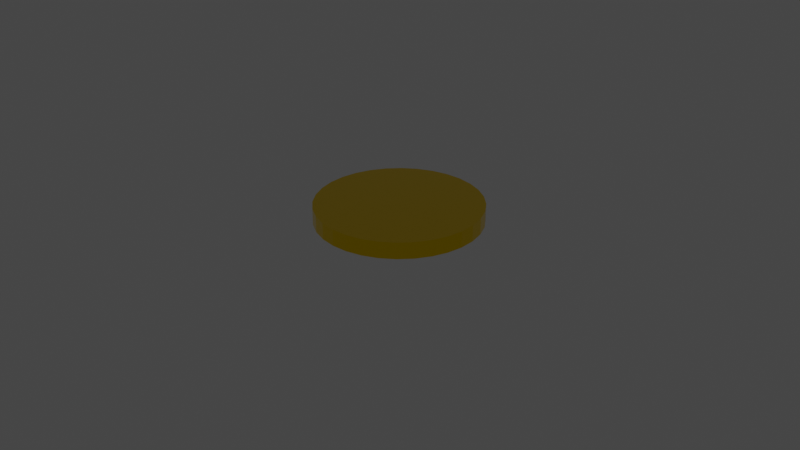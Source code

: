 # Source: coin.blend  (saved by Blender 2.90.8; exported with 4.5.12 LTS)
import bpy
from mathutils import Matrix  # noqa: F401  (used for matrix-valued properties, if any)

bpy.ops.wm.read_factory_settings(use_empty=True)
scene = bpy.context.scene
scene.name = 'Scene'

# ---- collections
col_collection = bpy.data.collections.new('Collection'); scene.collection.children.link(col_collection)

# ---- materials (node trees are filled in below, after node groups)
mat_material_001 = bpy.data.materials.new('Material.001')
mat_material_001.use_transparent_shadow = False

# ---- material node trees
mat_material_001.use_nodes = True; mat_material_001.node_tree.nodes.clear()
_N = mat_material_001.node_tree.nodes; _L = mat_material_001.node_tree.links
n0 = _N.new('ShaderNodeBsdfPrincipled'); n0.name = 'Principled BSDF'; n0.location = (10, 300)
n0.distribution = 'GGX'
n0.subsurface_method = 'BURLEY'
n0.inputs[0].default_value = (1.0, 0.6795, 0.0, 1.0)
n0.inputs[1].default_value = 1.0
n0.inputs[2].default_value = 0.157
n0.inputs[3].default_value = 1.45
n0.inputs[13].default_value = 1.0
n0.inputs[27].default_value = (0.0, 0.0, 0.0, 1.0)
n0.inputs[28].default_value = 1.0
n1 = _N.new('ShaderNodeOutputMaterial'); n1.name = 'Material Output'; n1.location = (300, 300)
_L.new(n0.outputs[0], n1.inputs[0])
n1.is_active_output = True

# ---- world
world_world = bpy.data.worlds.new('World'); scene.world = world_world
world_world.use_nodes = True; world_world.node_tree.nodes.clear()
_N = world_world.node_tree.nodes; _L = world_world.node_tree.links
n0 = _N.new('ShaderNodeOutputWorld'); n0.name = 'World Output'; n0.location = (300, 300)
n1 = _N.new('ShaderNodeBackground'); n1.name = 'Background'; n1.location = (10, 300)
n1.inputs[0].default_value = (0.05088, 0.05088, 0.05088, 1.0)
_L.new(n1.outputs[0], n0.inputs[0])
n0.is_active_output = True
world_world.color = (0.05088, 0.05088, 0.05088)
world_world.use_sun_shadow = False
world_world.sun_shadow_jitter_overblur = 0.0

# ---- cameras
cam_camera = bpy.data.cameras.new('Camera')
cam_camera.clip_end = 100.0
cam_camera.ortho_scale = 7.314

# ---- lights
light_light = bpy.data.lights.new('Light', 'POINT')
light_light.transmission_factor = 0.0
light_light.energy = 1000.0
light_light.shadow_soft_size = 0.1
light_light.shadow_maximum_resolution = 0.006
light_light.use_absolute_resolution = True

# ---- meshes
me_cylinder = bpy.data.meshes.new('Cylinder')
me_cylinder.from_pydata([(7.047e-09, 0.8756, -0.08756), (7.047e-09, 0.8756, 0.08756), (0.1708, 0.8588, -0.08756), (0.1708, 0.8588, 0.08756), (0.3351, 0.809, -0.08756), (0.3351, 0.809, 0.08756), (0.4865, 0.728, -0.08756), (0.4865, 0.728, 0.08756), (0.6191, 0.6191, -0.08756), (0.6191, 0.6191, 0.08756), (0.728, 0.4865, -0.08756), (0.728, 0.4865, 0.08756), (0.809, 0.3351, -0.08756), (0.809, 0.3351, 0.08756), (0.8588, 0.1708, -0.08756), (0.8588, 0.1708, 0.08756), (0.8756, 1.054e-07, -0.08756), (0.8756, 1.054e-07, 0.08756), (0.8588, -0.1708, -0.08756), (0.8588, -0.1708, 0.08756), (0.809, -0.3351, -0.08756), (0.809, -0.3351, 0.08756), (0.728, -0.4865, -0.08756), (0.728, -0.4865, 0.08756), (0.6191, -0.6191, -0.08756), (0.6191, -0.6191, 0.08756), (0.4865, -0.728, -0.08756), (0.4865, -0.728, 0.08756), (0.3351, -0.809, -0.08756), (0.3351, -0.809, 0.08756), (0.1708, -0.8588, -0.08756), (0.1708, -0.8588, 0.08756), (-2.783e-07, -0.8756, -0.08756), (-2.783e-07, -0.8756, 0.08756), (-0.1708, -0.8588, -0.08756), (-0.1708, -0.8588, 0.08756), (-0.3351, -0.809, -0.08756), (-0.3351, -0.809, 0.08756), (-0.4865, -0.728, -0.08756), (-0.4865, -0.728, 0.08756), (-0.6191, -0.6191, -0.08756), (-0.6191, -0.6191, 0.08756), (-0.728, -0.4865, -0.08756), (-0.728, -0.4865, 0.08756), (-0.809, -0.3351, -0.08756), (-0.809, -0.3351, 0.08756), (-0.8588, -0.1708, -0.08756), (-0.8588, -0.1708, 0.08756), (-0.8756, 8.847e-07, -0.08756), (-0.8756, 8.847e-07, 0.08756), (-0.8588, 0.1708, -0.08756), (-0.8588, 0.1708, 0.08756), (-0.809, 0.3351, -0.08756), (-0.809, 0.3351, 0.08756), (-0.728, 0.4865, -0.08756), (-0.728, 0.4865, 0.08756), (-0.6191, 0.6191, -0.08756), (-0.6191, 0.6191, 0.08756), (-0.4865, 0.728, -0.08756), (-0.4865, 0.728, 0.08756), (-0.3351, 0.809, -0.08756), (-0.3351, 0.809, 0.08756), (-0.1708, 0.8588, -0.08756), (-0.1708, 0.8588, 0.08756)], [], [(0, 1, 3, 2), (2, 3, 5, 4), (4, 5, 7, 6), (6, 7, 9, 8), (8, 9, 11, 10), (10, 11, 13, 12), (12, 13, 15, 14), (14, 15, 17, 16), (16, 17, 19, 18), (18, 19, 21, 20), (20, 21, 23, 22), (22, 23, 25, 24), (24, 25, 27, 26), (26, 27, 29, 28), (28, 29, 31, 30), (30, 31, 33, 32), (32, 33, 35, 34), (34, 35, 37, 36), (36, 37, 39, 38), (38, 39, 41, 40), (40, 41, 43, 42), (42, 43, 45, 44), (44, 45, 47, 46), (46, 47, 49, 48), (48, 49, 51, 50), (50, 51, 53, 52), (52, 53, 55, 54), (54, 55, 57, 56), (56, 57, 59, 58), (58, 59, 61, 60), (3, 1, 63, 61, 59, 57, 55, 53, 51, 49, 47, 45, 43, 41, 39, 37, 35, 33, 31, 29, 27, 25, 23, 21, 19, 17, 15, 13, 11, 9, 7, 5), (60, 61, 63, 62), (62, 63, 1, 0), (0, 2, 4, 6, 8, 10, 12, 14, 16, 18, 20, 22, 24, 26, 28, 30, 32, 34, 36, 38, 40, 42, 44, 46, 48, 50, 52, 54, 56, 58, 60, 62)])
_uv = me_cylinder.uv_layers.new(name='UVMap')
_uv.uv.foreach_set('vector', [1.0, 0.5, 1.0, 1.0, 0.9688, 1.0, 0.9688, 0.5, 0.9688, 0.5, 0.9688, 1.0, 0.9375, 1.0, 0.9375, 0.5, 0.9375, 0.5, 0.9375, 1.0, 0.9062, 1.0, 0.9062, 0.5, 0.9062, 0.5, 0.9062, 1.0, 0.875, 1.0, 0.875, 0.5, 0.875, 0.5, 0.875, 1.0, 0.8438, 1.0, 0.8438, 0.5, 0.8438, 0.5, 0.8438, 1.0, 0.8125, 1.0, 0.8125, 0.5, 0.8125, 0.5, 0.8125, 1.0, 0.7812, 1.0, 0.7812, 0.5, 0.7812, 0.5, 0.7812, 1.0, 0.75, 1.0, 0.75, 0.5, 0.75, 0.5, 0.75, 1.0, 0.7188, 1.0, 0.7188, 0.5, 0.7188, 0.5, 0.7188, 1.0, 0.6875, 1.0, 0.6875, 0.5, 0.6875, 0.5, 0.6875, 1.0, 0.6562, 1.0, 0.6562, 0.5, 0.6562, 0.5, 0.6562, 1.0, 0.625, 1.0, 0.625, 0.5, 0.625, 0.5, 0.625, 1.0, 0.5938, 1.0, 0.5938, 0.5, 0.5938, 0.5, 0.5938, 1.0, 0.5625, 1.0, 0.5625, 0.5, 0.5625, 0.5, 0.5625, 1.0, 0.5312, 1.0, 0.5312, 0.5, 0.5312, 0.5, 0.5312, 1.0, 0.5, 1.0, 0.5, 0.5, 0.5, 0.5, 0.5, 1.0, 0.4688, 1.0, 0.4688, 0.5, 0.4688, 0.5, 0.4688, 1.0, 0.4375, 1.0, 0.4375, 0.5, 0.4375, 0.5, 0.4375, 1.0, 0.4062, 1.0, 0.4062, 0.5, 0.4062, 0.5, 0.4062, 1.0, 0.375, 1.0, 0.375, 0.5, 0.375, 0.5, 0.375, 1.0, 0.3438, 1.0, 0.3438, 0.5, 0.3438, 0.5, 0.3438, 1.0, 0.3125, 1.0, 0.3125, 0.5, 0.3125, 0.5, 0.3125, 1.0, 0.2812, 1.0, 0.2812, 0.5, 0.2812, 0.5, 0.2812, 1.0, 0.25, 1.0, 0.25, 0.5, 0.25, 0.5, 0.25, 1.0, 0.2188, 1.0, 0.2188, 0.5, 0.2188, 0.5, 0.2188, 1.0, 0.1875, 1.0, 0.1875, 0.5, 0.1875, 0.5, 0.1875, 1.0, 0.1562, 1.0, 0.1562, 0.5, 0.1562, 0.5, 0.1562, 1.0, 0.125, 1.0, 0.125, 0.5, 0.125, 0.5, 0.125, 1.0, 0.09375, 1.0, 0.09375, 0.5, 0.09375, 0.5, 0.09375, 1.0, 0.0625, 1.0, 0.0625, 0.5, 0.2968, 0.4854, 0.25, 0.49, 0.2032, 0.4854, 0.1582, 0.4717, 0.1167, 0.4496, 0.08029, 0.4197, 0.05045, 0.3833, 0.02827, 0.3418, 0.01461, 0.2968, 0.01, 0.25, 0.01461, 0.2032, 0.02827, 0.1582, 0.05045, 0.1167, 0.08029, 0.08029, 0.1167, 0.05045, 0.1582, 0.02827, 0.2032, 0.01461, 0.25, 0.01, 0.2968, 0.01461, 0.3418, 0.02827, 0.3833, 0.05045, 0.4197, 0.08029, 0.4496, 0.1167, 0.4717, 0.1582, 0.4854, 0.2032, 0.49, 0.25, 0.4854, 0.2968, 0.4717, 0.3418, 0.4496, 0.3833, 0.4197, 0.4197, 0.3833, 0.4496, 0.3418, 0.4717, 0.0625, 0.5, 0.0625, 1.0, 0.03125, 1.0, 0.03125, 0.5, 0.03125, 0.5, 0.03125, 1.0, 0.0, 1.0, 0.0, 0.5, 0.75, 0.49, 0.7968, 0.4854, 0.8418, 0.4717, 0.8833, 0.4496, 0.9197, 0.4197, 0.9496, 0.3833, 0.9717, 0.3418, 0.9854, 0.2968, 0.99, 0.25, 0.9854, 0.2032, 0.9717, 0.1582, 0.9496, 0.1167, 0.9197, 0.08029, 0.8833, 0.05045, 0.8418, 0.02827, 0.7968, 0.01461, 0.75, 0.01, 0.7032, 0.01461, 0.6582, 0.02827, 0.6167, 0.05045, 0.5803, 0.08029, 0.5504, 0.1167, 0.5283, 0.1582, 0.5146, 0.2032, 0.51, 0.25, 0.5146, 0.2968, 0.5283, 0.3418, 0.5504, 0.3833, 0.5803, 0.4197, 0.6167, 0.4496, 0.6582, 0.4717, 0.7032, 0.4854])
me_cylinder.materials.append(mat_material_001)
me_cylinder.use_remesh_fix_poles = True
me_cylinder.use_remesh_preserve_attributes = False
me_cylinder.use_mirror_vertex_groups = False
me_cylinder.update()

# ---- objects
ob_light = bpy.data.objects.new('Light', light_light)
ob_camera = bpy.data.objects.new('Camera', cam_camera)
ob_cylinder = bpy.data.objects.new('Cylinder', me_cylinder)

# ---- transforms, parenting, visibility, modifiers, constraints
ob_light.location = (4.076, 1.005, 5.904)
ob_light.rotation_euler = (0.6503, 0.05522, 1.866)
ob_light.lock_rotations_4d = False
ob_light.empty_display_type = 'ARROWS'
ob_light.color = (0.0, 0.0, 0.0, 0.0)
ob_light.lineart.crease_threshold = 0.0
ob_camera.location = (7.359, -6.926, 4.958)
ob_camera.rotation_euler = (1.109, 0.0, 0.8149)
ob_camera.lock_rotations_4d = False
ob_camera.empty_display_type = 'ARROWS'
ob_camera.color = (0.0, 0.0, 0.0, 0.0)
ob_camera.display_type = 'WIRE'
ob_camera.lineart.crease_threshold = 0.0
ob_cylinder.location = (0.0, 0.0, 0.09061)
ob_cylinder.lineart.crease_threshold = 0.0

# ---- collection membership
col_collection.objects.link(ob_light)
col_collection.objects.link(ob_camera)
col_collection.objects.link(ob_cylinder)

# ---- scene / render settings (as saved in the file)
scene.camera = ob_camera
scene.frame_start = 1; scene.frame_end = 250; scene.frame_set(1)
scene.render.engine = 'BLENDER_EEVEE_NEXT'
scene.cycles.use_denoising = False
scene.cycles.samples = 128
scene.cycles.sampling_pattern = 'TABULATED_SOBOL'
scene.cycles.use_adaptive_sampling = False
scene.cycles.use_light_tree = False
scene.view_settings.view_transform = 'Filmic'
bpy.context.view_layer.update()
